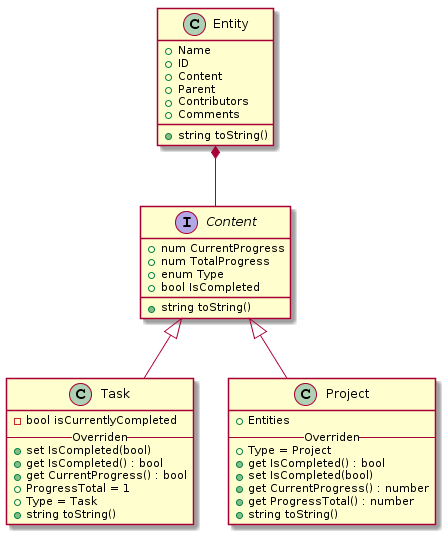

The diagram above was rendered by PlantUML. Its source (embedded in the PNG):
@startuml
class Entity {
    + Name
    + ID
    + Content
    + Parent
    + Contributors
    + Comments
    
    + string toString()
}

interface Content {
    + num CurrentProgress
    + num TotalProgress
    + enum Type
    + bool IsCompleted
    + string toString()
}

class Task extends Content {
    - bool isCurrentlyCompleted
    
    -- Overriden --
    + set IsCompleted(bool)
    + get IsCompleted() : bool
    + get CurrentProgress() : bool
    + ProgressTotal = 1
    + Type = Task
    + string toString()
}

class Project extends Content {
    + Entities
    
    -- Overriden --
    + Type = Project
    + get IsCompleted() : bool
    + set IsCompleted(bool)
    + get CurrentProgress() : number
    + get ProgressTotal() : number 
    + string toString()
}

Entity *-- Content
@enduml